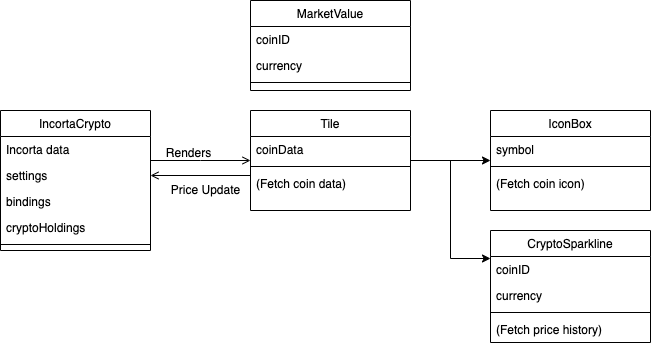

The diagram above was exported from draw.io. Its source (the exported page's mxGraphModel, read from the mxfile embedded in the PNG):
<mxGraphModel dx="815" dy="549" grid="1" gridSize="10" guides="1" tooltips="1" connect="1" arrows="1" fold="1" page="1" pageScale="1" pageWidth="827" pageHeight="1169" background="#FFFFFF" math="0" shadow="0">
  <root>
    <mxCell id="WIyWlLk6GJQsqaUBKTNV-0" />
    <mxCell id="WIyWlLk6GJQsqaUBKTNV-1" parent="WIyWlLk6GJQsqaUBKTNV-0" />
    <mxCell id="zkfFHV4jXpPFQw0GAbJ--0" value="IncortaCrypto" style="swimlane;fontStyle=0;align=center;verticalAlign=top;childLayout=stackLayout;horizontal=1;startSize=26;horizontalStack=0;resizeParent=1;resizeLast=0;collapsible=1;marginBottom=0;rounded=0;shadow=0;strokeWidth=1;fillColor=#FFFFFF;" parent="WIyWlLk6GJQsqaUBKTNV-1" vertex="1">
      <mxGeometry x="190" y="120" width="150" height="140" as="geometry">
        <mxRectangle x="230" y="140" width="160" height="26" as="alternateBounds" />
      </mxGeometry>
    </mxCell>
    <mxCell id="cyPzNeyv9K2Jvq2z6pU5-18" value="Incorta data" style="text;align=left;verticalAlign=top;spacingLeft=4;spacingRight=4;overflow=hidden;rotatable=0;points=[[0,0.5],[1,0.5]];portConstraint=eastwest;rounded=0;shadow=0;html=0;fillColor=none;" vertex="1" parent="zkfFHV4jXpPFQw0GAbJ--0">
      <mxGeometry y="26" width="150" height="26" as="geometry" />
    </mxCell>
    <mxCell id="cyPzNeyv9K2Jvq2z6pU5-19" value="settings" style="text;align=left;verticalAlign=top;spacingLeft=4;spacingRight=4;overflow=hidden;rotatable=0;points=[[0,0.5],[1,0.5]];portConstraint=eastwest;rounded=0;shadow=0;html=0;fillColor=none;" vertex="1" parent="zkfFHV4jXpPFQw0GAbJ--0">
      <mxGeometry y="52" width="150" height="26" as="geometry" />
    </mxCell>
    <mxCell id="cyPzNeyv9K2Jvq2z6pU5-17" value="bindings" style="text;align=left;verticalAlign=top;spacingLeft=4;spacingRight=4;overflow=hidden;rotatable=0;points=[[0,0.5],[1,0.5]];portConstraint=eastwest;rounded=0;shadow=0;html=0;fillColor=none;" vertex="1" parent="zkfFHV4jXpPFQw0GAbJ--0">
      <mxGeometry y="78" width="150" height="26" as="geometry" />
    </mxCell>
    <mxCell id="cyPzNeyv9K2Jvq2z6pU5-1" value="cryptoHoldings" style="text;align=left;verticalAlign=top;spacingLeft=4;spacingRight=4;overflow=hidden;rotatable=0;points=[[0,0.5],[1,0.5]];portConstraint=eastwest;rounded=0;shadow=0;html=0;fillColor=none;" vertex="1" parent="zkfFHV4jXpPFQw0GAbJ--0">
      <mxGeometry y="104" width="150" height="26" as="geometry" />
    </mxCell>
    <mxCell id="zkfFHV4jXpPFQw0GAbJ--4" value="" style="line;html=1;strokeWidth=1;align=left;verticalAlign=middle;spacingTop=-1;spacingLeft=3;spacingRight=3;rotatable=0;labelPosition=right;points=[];portConstraint=eastwest;fillColor=default;" parent="zkfFHV4jXpPFQw0GAbJ--0" vertex="1">
      <mxGeometry y="130" width="150" height="8" as="geometry" />
    </mxCell>
    <mxCell id="cyPzNeyv9K2Jvq2z6pU5-14" value="" style="edgeStyle=orthogonalEdgeStyle;rounded=0;orthogonalLoop=1;jettySize=auto;html=1;" edge="1" parent="WIyWlLk6GJQsqaUBKTNV-1" source="zkfFHV4jXpPFQw0GAbJ--17" target="cyPzNeyv9K2Jvq2z6pU5-6">
      <mxGeometry relative="1" as="geometry">
        <mxPoint x="679" y="90" as="targetPoint" />
      </mxGeometry>
    </mxCell>
    <mxCell id="cyPzNeyv9K2Jvq2z6pU5-35" style="edgeStyle=orthogonalEdgeStyle;rounded=0;orthogonalLoop=1;jettySize=auto;html=1;entryX=0;entryY=0.25;entryDx=0;entryDy=0;" edge="1" parent="WIyWlLk6GJQsqaUBKTNV-1" source="zkfFHV4jXpPFQw0GAbJ--17" target="cyPzNeyv9K2Jvq2z6pU5-20">
      <mxGeometry relative="1" as="geometry" />
    </mxCell>
    <mxCell id="zkfFHV4jXpPFQw0GAbJ--17" value="Tile" style="swimlane;fontStyle=0;align=center;verticalAlign=top;childLayout=stackLayout;horizontal=1;startSize=26;horizontalStack=0;resizeParent=1;resizeLast=0;collapsible=1;marginBottom=0;rounded=0;shadow=0;strokeWidth=1;fillColor=default;" parent="WIyWlLk6GJQsqaUBKTNV-1" vertex="1">
      <mxGeometry x="440" y="120" width="160" height="100" as="geometry">
        <mxRectangle x="508" y="120" width="160" height="26" as="alternateBounds" />
      </mxGeometry>
    </mxCell>
    <mxCell id="zkfFHV4jXpPFQw0GAbJ--18" value="coinData" style="text;align=left;verticalAlign=top;spacingLeft=4;spacingRight=4;overflow=hidden;rotatable=0;points=[[0,0.5],[1,0.5]];portConstraint=eastwest;fillColor=none;" parent="zkfFHV4jXpPFQw0GAbJ--17" vertex="1">
      <mxGeometry y="26" width="160" height="26" as="geometry" />
    </mxCell>
    <mxCell id="zkfFHV4jXpPFQw0GAbJ--23" value="" style="line;html=1;strokeWidth=1;align=left;verticalAlign=middle;spacingTop=-1;spacingLeft=3;spacingRight=3;rotatable=0;labelPosition=right;points=[];portConstraint=eastwest;fillColor=default;" parent="zkfFHV4jXpPFQw0GAbJ--17" vertex="1">
      <mxGeometry y="52" width="160" height="8" as="geometry" />
    </mxCell>
    <mxCell id="zkfFHV4jXpPFQw0GAbJ--24" value="(Fetch coin data)" style="text;align=left;verticalAlign=top;spacingLeft=4;spacingRight=4;overflow=hidden;rotatable=0;points=[[0,0.5],[1,0.5]];portConstraint=eastwest;fillColor=none;" parent="zkfFHV4jXpPFQw0GAbJ--17" vertex="1">
      <mxGeometry y="60" width="160" height="26" as="geometry" />
    </mxCell>
    <mxCell id="zkfFHV4jXpPFQw0GAbJ--26" value="" style="endArrow=open;shadow=0;strokeWidth=1;rounded=0;endFill=1;edgeStyle=elbowEdgeStyle;elbow=vertical;" parent="WIyWlLk6GJQsqaUBKTNV-1" source="zkfFHV4jXpPFQw0GAbJ--0" target="zkfFHV4jXpPFQw0GAbJ--17" edge="1">
      <mxGeometry x="0.5" y="41" relative="1" as="geometry">
        <mxPoint x="350" y="252" as="sourcePoint" />
        <mxPoint x="510" y="252" as="targetPoint" />
        <mxPoint x="-40" y="32" as="offset" />
      </mxGeometry>
    </mxCell>
    <mxCell id="zkfFHV4jXpPFQw0GAbJ--29" value="Renders" style="text;html=1;resizable=0;points=[];;align=center;verticalAlign=middle;labelBackgroundColor=none;rounded=0;shadow=0;strokeWidth=1;fontSize=12;" parent="zkfFHV4jXpPFQw0GAbJ--26" vertex="1" connectable="0">
      <mxGeometry x="0.5" y="49" relative="1" as="geometry">
        <mxPoint x="-38" y="40" as="offset" />
      </mxGeometry>
    </mxCell>
    <mxCell id="cyPzNeyv9K2Jvq2z6pU5-6" value="IconBox" style="swimlane;fontStyle=0;align=center;verticalAlign=top;childLayout=stackLayout;horizontal=1;startSize=26;horizontalStack=0;resizeParent=1;resizeLast=0;collapsible=1;marginBottom=0;rounded=0;shadow=0;strokeWidth=1;fillColor=default;" vertex="1" parent="WIyWlLk6GJQsqaUBKTNV-1">
      <mxGeometry x="680" y="120" width="160" height="100" as="geometry">
        <mxRectangle x="508" y="120" width="160" height="26" as="alternateBounds" />
      </mxGeometry>
    </mxCell>
    <mxCell id="cyPzNeyv9K2Jvq2z6pU5-7" value="symbol" style="text;align=left;verticalAlign=top;spacingLeft=4;spacingRight=4;overflow=hidden;rotatable=0;points=[[0,0.5],[1,0.5]];portConstraint=eastwest;fillColor=none;" vertex="1" parent="cyPzNeyv9K2Jvq2z6pU5-6">
      <mxGeometry y="26" width="160" height="26" as="geometry" />
    </mxCell>
    <mxCell id="cyPzNeyv9K2Jvq2z6pU5-9" value="" style="line;html=1;strokeWidth=1;align=left;verticalAlign=middle;spacingTop=-1;spacingLeft=3;spacingRight=3;rotatable=0;labelPosition=right;points=[];portConstraint=eastwest;" vertex="1" parent="cyPzNeyv9K2Jvq2z6pU5-6">
      <mxGeometry y="52" width="160" height="8" as="geometry" />
    </mxCell>
    <mxCell id="cyPzNeyv9K2Jvq2z6pU5-10" value="(Fetch coin icon)" style="text;align=left;verticalAlign=top;spacingLeft=4;spacingRight=4;overflow=hidden;rotatable=0;points=[[0,0.5],[1,0.5]];portConstraint=eastwest;fillColor=none;" vertex="1" parent="cyPzNeyv9K2Jvq2z6pU5-6">
      <mxGeometry y="60" width="160" height="26" as="geometry" />
    </mxCell>
    <mxCell id="cyPzNeyv9K2Jvq2z6pU5-20" value="CryptoSparkline" style="swimlane;fontStyle=0;align=center;verticalAlign=top;childLayout=stackLayout;horizontal=1;startSize=26;horizontalStack=0;resizeParent=1;resizeLast=0;collapsible=1;marginBottom=0;rounded=0;shadow=0;strokeWidth=1;fillColor=#FFFFFF;" vertex="1" parent="WIyWlLk6GJQsqaUBKTNV-1">
      <mxGeometry x="680" y="240" width="160" height="112" as="geometry">
        <mxRectangle x="230" y="140" width="160" height="26" as="alternateBounds" />
      </mxGeometry>
    </mxCell>
    <mxCell id="cyPzNeyv9K2Jvq2z6pU5-21" value="coinID" style="text;align=left;verticalAlign=top;spacingLeft=4;spacingRight=4;overflow=hidden;rotatable=0;points=[[0,0.5],[1,0.5]];portConstraint=eastwest;rounded=0;shadow=0;html=0;fillColor=none;" vertex="1" parent="cyPzNeyv9K2Jvq2z6pU5-20">
      <mxGeometry y="26" width="160" height="26" as="geometry" />
    </mxCell>
    <mxCell id="cyPzNeyv9K2Jvq2z6pU5-22" value="currency" style="text;align=left;verticalAlign=top;spacingLeft=4;spacingRight=4;overflow=hidden;rotatable=0;points=[[0,0.5],[1,0.5]];portConstraint=eastwest;rounded=0;shadow=0;html=0;fillColor=none;" vertex="1" parent="cyPzNeyv9K2Jvq2z6pU5-20">
      <mxGeometry y="52" width="160" height="26" as="geometry" />
    </mxCell>
    <mxCell id="cyPzNeyv9K2Jvq2z6pU5-25" value="" style="line;html=1;strokeWidth=1;align=left;verticalAlign=middle;spacingTop=-1;spacingLeft=3;spacingRight=3;rotatable=0;labelPosition=right;points=[];portConstraint=eastwest;fillColor=default;" vertex="1" parent="cyPzNeyv9K2Jvq2z6pU5-20">
      <mxGeometry y="78" width="160" height="8" as="geometry" />
    </mxCell>
    <mxCell id="cyPzNeyv9K2Jvq2z6pU5-34" value="(Fetch price history)" style="text;align=left;verticalAlign=top;spacingLeft=4;spacingRight=4;overflow=hidden;rotatable=0;points=[[0,0.5],[1,0.5]];portConstraint=eastwest;rounded=0;shadow=0;html=0;fillColor=none;" vertex="1" parent="cyPzNeyv9K2Jvq2z6pU5-20">
      <mxGeometry y="86" width="160" height="26" as="geometry" />
    </mxCell>
    <mxCell id="cyPzNeyv9K2Jvq2z6pU5-27" value="MarketValue" style="swimlane;fontStyle=0;align=center;verticalAlign=top;childLayout=stackLayout;horizontal=1;startSize=26;horizontalStack=0;resizeParent=1;resizeLast=0;collapsible=1;marginBottom=0;rounded=0;shadow=0;strokeWidth=1;fillColor=#FFFFFF;" vertex="1" parent="WIyWlLk6GJQsqaUBKTNV-1">
      <mxGeometry x="440" y="10" width="160" height="90" as="geometry">
        <mxRectangle x="230" y="140" width="160" height="26" as="alternateBounds" />
      </mxGeometry>
    </mxCell>
    <mxCell id="cyPzNeyv9K2Jvq2z6pU5-28" value="coinID" style="text;align=left;verticalAlign=top;spacingLeft=4;spacingRight=4;overflow=hidden;rotatable=0;points=[[0,0.5],[1,0.5]];portConstraint=eastwest;rounded=0;shadow=0;html=0;fillColor=none;" vertex="1" parent="cyPzNeyv9K2Jvq2z6pU5-27">
      <mxGeometry y="26" width="160" height="26" as="geometry" />
    </mxCell>
    <mxCell id="cyPzNeyv9K2Jvq2z6pU5-29" value="currency" style="text;align=left;verticalAlign=top;spacingLeft=4;spacingRight=4;overflow=hidden;rotatable=0;points=[[0,0.5],[1,0.5]];portConstraint=eastwest;rounded=0;shadow=0;html=0;fillColor=none;" vertex="1" parent="cyPzNeyv9K2Jvq2z6pU5-27">
      <mxGeometry y="52" width="160" height="26" as="geometry" />
    </mxCell>
    <mxCell id="cyPzNeyv9K2Jvq2z6pU5-30" value="" style="line;html=1;strokeWidth=1;align=left;verticalAlign=middle;spacingTop=-1;spacingLeft=3;spacingRight=3;rotatable=0;labelPosition=right;points=[];portConstraint=eastwest;fillColor=default;" vertex="1" parent="cyPzNeyv9K2Jvq2z6pU5-27">
      <mxGeometry y="78" width="160" height="8" as="geometry" />
    </mxCell>
    <mxCell id="cyPzNeyv9K2Jvq2z6pU5-31" value="" style="endArrow=open;shadow=0;strokeWidth=1;rounded=0;endFill=1;edgeStyle=orthogonalEdgeStyle;elbow=vertical;exitX=0;exitY=0.5;exitDx=0;exitDy=0;entryX=1;entryY=0.5;entryDx=0;entryDy=0;" edge="1" parent="WIyWlLk6GJQsqaUBKTNV-1" target="cyPzNeyv9K2Jvq2z6pU5-19">
      <mxGeometry x="0.5" y="41" relative="1" as="geometry">
        <mxPoint x="440" y="219" as="sourcePoint" />
        <mxPoint x="380" y="300" as="targetPoint" />
        <mxPoint x="-40" y="32" as="offset" />
      </mxGeometry>
    </mxCell>
    <mxCell id="cyPzNeyv9K2Jvq2z6pU5-32" value="Price Update" style="text;html=1;resizable=0;points=[];;align=center;verticalAlign=middle;labelBackgroundColor=none;rounded=0;shadow=0;strokeWidth=1;fontSize=12;" vertex="1" connectable="0" parent="cyPzNeyv9K2Jvq2z6pU5-31">
      <mxGeometry x="0.5" y="49" relative="1" as="geometry">
        <mxPoint x="21" y="-36" as="offset" />
      </mxGeometry>
    </mxCell>
  </root>
</mxGraphModel>